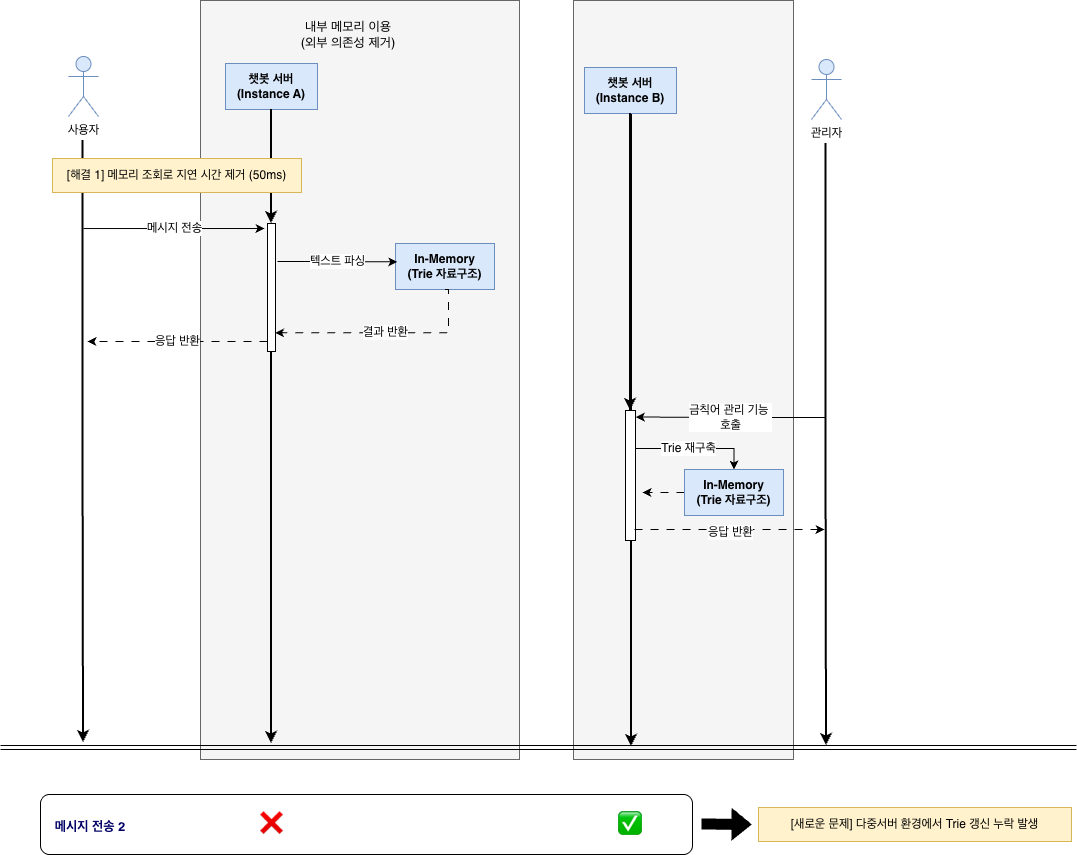

The diagram above was exported from draw.io. Its source (the exported page's mxGraphModel, read from the mxfile embedded in the PNG):
<mxGraphModel dx="618" dy="-219" grid="0" gridSize="10" guides="1" tooltips="1" connect="1" arrows="1" fold="1" page="0" pageScale="1" pageWidth="827" pageHeight="1169" math="0" shadow="0">
  <root>
    <mxCell id="Me-f_l90WTNFCEMT26KI-0" />
    <mxCell id="Me-f_l90WTNFCEMT26KI-1" parent="Me-f_l90WTNFCEMT26KI-0" />
    <mxCell id="YFMtYKBcw0QvHzY7Rgzv-3" parent="Me-f_l90WTNFCEMT26KI-1" style="rounded=1;whiteSpace=wrap;html=1;" value="" vertex="1">
      <mxGeometry height="60" width="652" x="650" y="1633" as="geometry" />
    </mxCell>
    <mxCell id="iyn2bqK6bhdKaDrNJK99-1" parent="Me-f_l90WTNFCEMT26KI-1" style="rounded=0;whiteSpace=wrap;html=1;fillColor=#f5f5f5;fontStyle=0;fontFamily=Helvetica;strokeColor=#666666;fontColor=#333333;" value="" vertex="1">
      <mxGeometry height="759" width="220" x="1183" y="839" as="geometry" />
    </mxCell>
    <mxCell id="sDFj0IC5X5eA7eL_abxk-0" parent="Me-f_l90WTNFCEMT26KI-1" style="rounded=0;whiteSpace=wrap;html=1;fillColor=#f5f5f5;fontStyle=0;fontFamily=Helvetica;strokeColor=#666666;fontColor=#333333;" value="" vertex="1">
      <mxGeometry height="759" width="319" x="810" y="839" as="geometry" />
    </mxCell>
    <mxCell id="sDFj0IC5X5eA7eL_abxk-1" parent="Me-f_l90WTNFCEMT26KI-1" style="shape=umlActor;verticalLabelPosition=bottom;verticalAlign=top;html=1;outlineConnect=0;fillColor=#dae8fc;strokeColor=#6c8ebf;fontFamily=Helvetica;" value="사용자" vertex="1">
      <mxGeometry height="60" width="30" x="678" y="895" as="geometry" />
    </mxCell>
    <mxCell id="sDFj0IC5X5eA7eL_abxk-3" edge="1" parent="Me-f_l90WTNFCEMT26KI-1" source="sDFj0IC5X5eA7eL_abxk-14" style="edgeStyle=orthogonalEdgeStyle;rounded=0;orthogonalLoop=1;jettySize=auto;html=1;exitX=0.5;exitY=1;exitDx=0;exitDy=0;fontFamily=Helvetica;strokeWidth=2;">
      <mxGeometry relative="1" as="geometry">
        <mxPoint x="881" y="1582" as="targetPoint" />
      </mxGeometry>
    </mxCell>
    <mxCell id="sDFj0IC5X5eA7eL_abxk-4" parent="Me-f_l90WTNFCEMT26KI-1" style="rounded=0;whiteSpace=wrap;html=1;fontStyle=1;fillColor=#dae8fc;strokeColor=#6c8ebf;fontFamily=Helvetica;" value="챗봇 서버&lt;div&gt;(Instance A)&lt;/div&gt;" vertex="1">
      <mxGeometry height="46" width="92" x="835" y="902" as="geometry" />
    </mxCell>
    <mxCell id="sDFj0IC5X5eA7eL_abxk-5" parent="Me-f_l90WTNFCEMT26KI-1" style="rounded=0;whiteSpace=wrap;html=1;fontStyle=1;fillColor=#dae8fc;strokeColor=#6c8ebf;fontFamily=Helvetica;" value="In-Memory&lt;div&gt;(Trie 자료구조)&lt;/div&gt;" vertex="1">
      <mxGeometry height="46" width="99" x="1005" y="1082" as="geometry" />
    </mxCell>
    <mxCell id="sDFj0IC5X5eA7eL_abxk-6" edge="1" parent="Me-f_l90WTNFCEMT26KI-1" style="edgeStyle=orthogonalEdgeStyle;rounded=0;orthogonalLoop=1;jettySize=auto;html=1;exitX=0.5;exitY=1;exitDx=0;exitDy=0;fontFamily=Helvetica;strokeWidth=2;">
      <mxGeometry relative="1" as="geometry">
        <mxPoint x="692.5" y="979" as="sourcePoint" />
        <mxPoint x="693" y="1581" as="targetPoint" />
      </mxGeometry>
    </mxCell>
    <mxCell id="sDFj0IC5X5eA7eL_abxk-7" edge="1" parent="Me-f_l90WTNFCEMT26KI-1" style="shape=link;html=1;rounded=0;fontFamily=Helvetica;" value="">
      <mxGeometry relative="1" width="100" as="geometry">
        <mxPoint x="610" y="1586" as="sourcePoint" />
        <mxPoint x="1686" y="1586" as="targetPoint" />
      </mxGeometry>
    </mxCell>
    <mxCell id="sDFj0IC5X5eA7eL_abxk-8" edge="1" parent="Me-f_l90WTNFCEMT26KI-1" source="YmDqc4nxGxl4KoCeenYE-35" style="edgeStyle=orthogonalEdgeStyle;rounded=0;orthogonalLoop=1;jettySize=auto;html=1;fontFamily=Helvetica;strokeWidth=2;exitX=0.5;exitY=1;exitDx=0;exitDy=0;">
      <mxGeometry relative="1" as="geometry">
        <Array as="points">
          <mxPoint x="1241" y="952" />
        </Array>
        <mxPoint x="1241" y="954" as="sourcePoint" />
        <mxPoint x="1241" y="1585" as="targetPoint" />
      </mxGeometry>
    </mxCell>
    <mxCell id="sDFj0IC5X5eA7eL_abxk-10" parent="Me-f_l90WTNFCEMT26KI-1" style="text;html=1;whiteSpace=wrap;strokeColor=none;fillColor=none;align=center;verticalAlign=middle;rounded=0;fontFamily=Helvetica;" value="&lt;span style=&quot;font-size: 13px;&quot;&gt;내부 메모리 이용&lt;/span&gt;&lt;div&gt;&lt;span style=&quot;font-size: 13px;&quot;&gt;(외부 의존성 제거)&lt;/span&gt;&lt;/div&gt;" vertex="1">
      <mxGeometry height="30" width="186" x="865" y="858" as="geometry" />
    </mxCell>
    <mxCell id="sDFj0IC5X5eA7eL_abxk-13" edge="1" parent="Me-f_l90WTNFCEMT26KI-1" source="sDFj0IC5X5eA7eL_abxk-4" style="edgeStyle=orthogonalEdgeStyle;rounded=0;orthogonalLoop=1;jettySize=auto;html=1;exitX=0.5;exitY=1;exitDx=0;exitDy=0;fontFamily=Helvetica;strokeWidth=2;" target="sDFj0IC5X5eA7eL_abxk-14" value="">
      <mxGeometry relative="1" as="geometry">
        <mxPoint x="881" y="948" as="sourcePoint" />
        <mxPoint x="881" y="1582" as="targetPoint" />
      </mxGeometry>
    </mxCell>
    <mxCell id="sDFj0IC5X5eA7eL_abxk-14" parent="Me-f_l90WTNFCEMT26KI-1" style="rounded=0;whiteSpace=wrap;html=1;fontFamily=Helvetica;" value="" vertex="1">
      <mxGeometry height="128" width="8" x="877" y="1062" as="geometry" />
    </mxCell>
    <mxCell id="sDFj0IC5X5eA7eL_abxk-15" edge="1" parent="Me-f_l90WTNFCEMT26KI-1" style="edgeStyle=orthogonalEdgeStyle;rounded=0;orthogonalLoop=1;jettySize=auto;html=1;entryX=0;entryY=0.115;entryDx=0;entryDy=0;entryPerimeter=0;fontFamily=Helvetica;fontSize=12;" value="메시지 전송">
      <mxGeometry relative="1" as="geometry">
        <mxPoint x="693" y="1067.04" as="sourcePoint" />
        <mxPoint x="874" y="1067.0049999999999" as="targetPoint" />
      </mxGeometry>
    </mxCell>
    <mxCell id="sDFj0IC5X5eA7eL_abxk-16" edge="1" parent="Me-f_l90WTNFCEMT26KI-1" style="edgeStyle=orthogonalEdgeStyle;rounded=0;orthogonalLoop=1;jettySize=auto;html=1;entryX=0;entryY=0.115;entryDx=0;entryDy=0;entryPerimeter=0;dashed=1;dashPattern=8 8;fontFamily=Helvetica;fontSize=12;" value="응답 반환">
      <mxGeometry relative="1" as="geometry">
        <mxPoint as="offset" />
        <mxPoint x="877" y="1180" as="sourcePoint" />
        <mxPoint x="697" y="1180" as="targetPoint" />
      </mxGeometry>
    </mxCell>
    <mxCell id="sDFj0IC5X5eA7eL_abxk-20" edge="1" parent="Me-f_l90WTNFCEMT26KI-1" source="sDFj0IC5X5eA7eL_abxk-5" style="edgeStyle=orthogonalEdgeStyle;rounded=0;orthogonalLoop=1;jettySize=auto;html=1;entryX=0.958;entryY=0.854;entryDx=0;entryDy=0;entryPerimeter=0;fontFamily=Helvetica;fontSize=12;exitX=0.5;exitY=1;exitDx=0;exitDy=0;dashed=1;dashPattern=8 8;" target="sDFj0IC5X5eA7eL_abxk-14" value="결과 반환">
      <mxGeometry relative="1" as="geometry">
        <Array as="points">
          <mxPoint x="1058" y="1171" />
        </Array>
        <mxPoint x="1133" y="1150" as="sourcePoint" />
        <mxPoint x="885" y="1150.04" as="targetPoint" />
      </mxGeometry>
    </mxCell>
    <mxCell id="sDFj0IC5X5eA7eL_abxk-22" parent="Me-f_l90WTNFCEMT26KI-1" style="rounded=0;whiteSpace=wrap;html=1;fillColor=#fff2cc;strokeColor=#d6b656;fontFamily=Helvetica;" value="[해결 1] 메모리 조회로 지연 시간 제거 (50ms)" vertex="1">
      <mxGeometry height="34" width="249" x="662" y="997" as="geometry" />
    </mxCell>
    <mxCell id="sDFj0IC5X5eA7eL_abxk-25" edge="1" parent="Me-f_l90WTNFCEMT26KI-1" style="edgeStyle=orthogonalEdgeStyle;rounded=0;orthogonalLoop=1;jettySize=auto;html=1;fontFamily=Helvetica;fontSize=12;entryX=1.033;entryY=0.05;entryDx=0;entryDy=0;entryPerimeter=0;" target="YmDqc4nxGxl4KoCeenYE-35" value="금칙어 관리 기능&amp;nbsp;&lt;div&gt;호출&lt;/div&gt;">
      <mxGeometry relative="1" x="-0.0054" as="geometry">
        <mxPoint as="offset" />
        <mxPoint x="1435" y="1256" as="sourcePoint" />
        <mxPoint x="1242" y="1256" as="targetPoint" />
      </mxGeometry>
    </mxCell>
    <mxCell id="ItE0yvdHYiwWx50C7pz8-31" parent="Me-f_l90WTNFCEMT26KI-1" style="rounded=0;whiteSpace=wrap;html=1;fontStyle=1;fillColor=#dae8fc;strokeColor=#6c8ebf;fontFamily=Helvetica;" value="챗봇 서버&lt;div&gt;(Instance B)&lt;/div&gt;" vertex="1">
      <mxGeometry height="46" width="92" x="1194" y="906" as="geometry" />
    </mxCell>
    <mxCell id="EYRqWATGIDeKCxGYGz8u-0" edge="1" parent="Me-f_l90WTNFCEMT26KI-1" style="edgeStyle=orthogonalEdgeStyle;rounded=0;orthogonalLoop=1;jettySize=auto;html=1;entryX=0.019;entryY=0.399;entryDx=0;entryDy=0;entryPerimeter=0;fontFamily=Helvetica;fontSize=12;" target="sDFj0IC5X5eA7eL_abxk-5" value="텍스트 파싱">
      <mxGeometry relative="1" as="geometry">
        <mxPoint x="887" y="1100.035" as="sourcePoint" />
        <mxPoint x="1133" y="1100" as="targetPoint" />
      </mxGeometry>
    </mxCell>
    <mxCell id="YmDqc4nxGxl4KoCeenYE-4" parent="Me-f_l90WTNFCEMT26KI-1" style="shape=umlActor;verticalLabelPosition=bottom;verticalAlign=top;html=1;outlineConnect=0;fillColor=#dae8fc;strokeColor=#6c8ebf;fontFamily=Helvetica;" value="관리자" vertex="1">
      <mxGeometry height="60" width="30" x="1421" y="898" as="geometry" />
    </mxCell>
    <mxCell id="YmDqc4nxGxl4KoCeenYE-5" edge="1" parent="Me-f_l90WTNFCEMT26KI-1" style="edgeStyle=orthogonalEdgeStyle;rounded=0;orthogonalLoop=1;jettySize=auto;html=1;exitX=0.5;exitY=1;exitDx=0;exitDy=0;fontFamily=Helvetica;strokeWidth=2;">
      <mxGeometry relative="1" as="geometry">
        <mxPoint x="1435.5" y="982" as="sourcePoint" />
        <mxPoint x="1436" y="1584" as="targetPoint" />
      </mxGeometry>
    </mxCell>
    <mxCell id="YmDqc4nxGxl4KoCeenYE-28" edge="1" parent="Me-f_l90WTNFCEMT26KI-1" source="YmDqc4nxGxl4KoCeenYE-29" style="edgeStyle=orthogonalEdgeStyle;rounded=0;orthogonalLoop=1;jettySize=auto;html=1;exitX=0;exitY=0.5;exitDx=0;exitDy=0;dashed=1;dashPattern=8 8;">
      <mxGeometry relative="1" as="geometry">
        <Array as="points">
          <mxPoint x="1252" y="1331" />
          <mxPoint x="1252" y="1331" />
        </Array>
        <mxPoint x="1252" y="1331" as="targetPoint" />
      </mxGeometry>
    </mxCell>
    <mxCell id="YmDqc4nxGxl4KoCeenYE-29" parent="Me-f_l90WTNFCEMT26KI-1" style="rounded=0;whiteSpace=wrap;html=1;fontStyle=1;fillColor=#dae8fc;strokeColor=#6c8ebf;fontFamily=Helvetica;" value="In-Memory&lt;div&gt;(Trie 자료구조)&lt;/div&gt;" vertex="1">
      <mxGeometry height="46" width="99" x="1294" y="1308.0049999999999" as="geometry" />
    </mxCell>
    <mxCell id="YmDqc4nxGxl4KoCeenYE-30" edge="1" parent="Me-f_l90WTNFCEMT26KI-1" style="edgeStyle=orthogonalEdgeStyle;rounded=0;orthogonalLoop=1;jettySize=auto;html=1;entryX=0.5;entryY=0;entryDx=0;entryDy=0;fontFamily=Helvetica;fontSize=12;" target="YmDqc4nxGxl4KoCeenYE-29" value="Trie 재구축">
      <mxGeometry relative="1" x="-0.1203" as="geometry">
        <mxPoint as="offset" />
        <mxPoint x="1245" y="1287" as="sourcePoint" />
        <mxPoint x="1365" y="1286.965" as="targetPoint" />
      </mxGeometry>
    </mxCell>
    <mxCell id="YmDqc4nxGxl4KoCeenYE-36" edge="1" parent="Me-f_l90WTNFCEMT26KI-1" source="ItE0yvdHYiwWx50C7pz8-31" style="edgeStyle=orthogonalEdgeStyle;rounded=0;orthogonalLoop=1;jettySize=auto;html=1;fontFamily=Helvetica;strokeWidth=2;exitX=0.5;exitY=1;exitDx=0;exitDy=0;" target="YmDqc4nxGxl4KoCeenYE-35" value="">
      <mxGeometry relative="1" as="geometry">
        <Array as="points" />
        <mxPoint x="1240" y="952" as="sourcePoint" />
        <mxPoint x="1241" y="1585" as="targetPoint" />
      </mxGeometry>
    </mxCell>
    <mxCell id="YmDqc4nxGxl4KoCeenYE-35" parent="Me-f_l90WTNFCEMT26KI-1" style="rounded=0;whiteSpace=wrap;html=1;fontFamily=Helvetica;" value="" vertex="1">
      <mxGeometry height="130" width="10" x="1235" y="1249" as="geometry" />
    </mxCell>
    <mxCell id="YmDqc4nxGxl4KoCeenYE-38" edge="1" parent="Me-f_l90WTNFCEMT26KI-1" style="edgeStyle=orthogonalEdgeStyle;rounded=0;orthogonalLoop=1;jettySize=auto;html=1;fontFamily=Helvetica;fontSize=12;exitX=1.2;exitY=0.877;exitDx=0;exitDy=0;exitPerimeter=0;dashed=1;dashPattern=8 8;" value="응답 반환">
      <mxGeometry relative="1" x="0.0101" y="-3" as="geometry">
        <mxPoint as="offset" />
        <mxPoint x="1244" y="1368.0100000000002" as="sourcePoint" />
        <mxPoint x="1434" y="1368" as="targetPoint" />
      </mxGeometry>
    </mxCell>
    <mxCell id="YFMtYKBcw0QvHzY7Rgzv-1" parent="Me-f_l90WTNFCEMT26KI-1" style="text;html=1;whiteSpace=wrap;strokeColor=none;fillColor=none;align=center;verticalAlign=middle;rounded=0;fontSize=22;fontColor=#FF3333;" value="&lt;b&gt;❌&lt;/b&gt;" vertex="1">
      <mxGeometry height="30" width="60" x="851" y="1648" as="geometry" />
    </mxCell>
    <mxCell id="YFMtYKBcw0QvHzY7Rgzv-4" parent="Me-f_l90WTNFCEMT26KI-1" style="text;html=1;whiteSpace=wrap;strokeColor=none;fillColor=none;align=center;verticalAlign=middle;rounded=0;fontSize=22;fontColor=#000066;" value="&lt;font style=&quot;font-size: 13px;&quot;&gt;&lt;b style=&quot;&quot;&gt;&lt;font style=&quot;&quot;&gt;메시지&amp;nbsp;&lt;/font&gt;&lt;/b&gt;&lt;b style=&quot;background-color: transparent;&quot;&gt;&lt;font style=&quot;&quot;&gt;전송 2&lt;/font&gt;&lt;/b&gt;&lt;/font&gt;" vertex="1">
      <mxGeometry height="30" width="88" x="656" y="1648" as="geometry" />
    </mxCell>
    <mxCell id="YFMtYKBcw0QvHzY7Rgzv-5" parent="Me-f_l90WTNFCEMT26KI-1" style="text;html=1;whiteSpace=wrap;strokeColor=none;fillColor=none;align=center;verticalAlign=middle;rounded=0;fontSize=23;fontColor=#000066;" value="&lt;span&gt;&lt;b&gt;✅&lt;/b&gt;&lt;/span&gt;" vertex="1">
      <mxGeometry height="30" width="88" x="1196" y="1648" as="geometry" />
    </mxCell>
    <mxCell id="a9Bnj7ap9Bsm4Ui0210w-0" parent="Me-f_l90WTNFCEMT26KI-1" style="rounded=0;whiteSpace=wrap;html=1;fillColor=#fff2cc;strokeColor=#d6b656;fontFamily=Helvetica;" value="[새로운 문제] 다중서버 환경에서 Trie 갱신 누락 발생" vertex="1">
      <mxGeometry height="34" width="313" x="1368" y="1646" as="geometry" />
    </mxCell>
    <mxCell id="9KFvW00ts3uTFbuu_g-4-0" edge="1" parent="Me-f_l90WTNFCEMT26KI-1" style="shape=flexArrow;endArrow=classic;html=1;rounded=0;fillColor=#000000;" value="">
      <mxGeometry height="50" relative="1" width="50" as="geometry">
        <mxPoint x="1311" y="1662.5" as="sourcePoint" />
        <mxPoint x="1361" y="1662.941454965358" as="targetPoint" />
      </mxGeometry>
    </mxCell>
  </root>
</mxGraphModel>